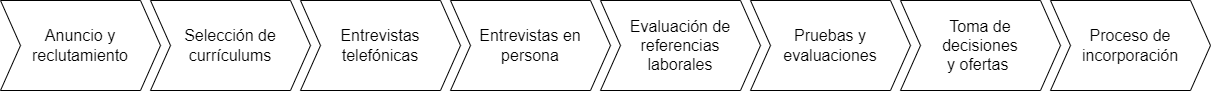

The diagram above was exported from draw.io. Its source (the exported page's mxGraphModel, read from the mxfile embedded in the PNG):
<mxGraphModel dx="1050" dy="522" grid="1" gridSize="10" guides="1" tooltips="1" connect="1" arrows="1" fold="1" page="1" pageScale="1" pageWidth="827" pageHeight="1169" math="0" shadow="0">
  <root>
    <mxCell id="0" />
    <mxCell id="1" parent="0" />
    <mxCell id="nyq8YQ-VcMeIDjMjhjQY-1" value="&lt;span style=&quot;font-size: 12pt;&quot; lang=&quot;es&quot;&gt;&lt;font face=&quot;Helvetica&quot;&gt;Anuncio y&lt;br&gt;reclutamiento&lt;/font&gt;&lt;/span&gt;" style="shape=step;perimeter=stepPerimeter;whiteSpace=wrap;html=1;fixedSize=1;" vertex="1" parent="1">
      <mxGeometry x="60" y="50" width="160" height="90" as="geometry" />
    </mxCell>
    <mxCell id="nyq8YQ-VcMeIDjMjhjQY-3" value="&lt;span style=&quot;font-size: 12pt;&quot; lang=&quot;es&quot;&gt;&lt;font face=&quot;Helvetica&quot;&gt;Selección de&lt;br&gt;currículums&lt;/font&gt;&lt;/span&gt;" style="shape=step;perimeter=stepPerimeter;whiteSpace=wrap;html=1;fixedSize=1;" vertex="1" parent="1">
      <mxGeometry x="210" y="50" width="160" height="90" as="geometry" />
    </mxCell>
    <mxCell id="nyq8YQ-VcMeIDjMjhjQY-4" value="&lt;span style=&quot;font-size: 12pt;&quot; lang=&quot;es&quot;&gt;&lt;font face=&quot;Helvetica&quot;&gt;Entrevistas&lt;br&gt;telefónicas&lt;/font&gt;&lt;/span&gt;" style="shape=step;perimeter=stepPerimeter;whiteSpace=wrap;html=1;fixedSize=1;" vertex="1" parent="1">
      <mxGeometry x="360" y="50" width="160" height="90" as="geometry" />
    </mxCell>
    <mxCell id="nyq8YQ-VcMeIDjMjhjQY-5" value="&lt;span style=&quot;font-size: 12pt;&quot; lang=&quot;es&quot;&gt;Entrevistas en&lt;br&gt;persona&lt;/span&gt;" style="shape=step;perimeter=stepPerimeter;whiteSpace=wrap;html=1;fixedSize=1;" vertex="1" parent="1">
      <mxGeometry x="510" y="50" width="160" height="90" as="geometry" />
    </mxCell>
    <mxCell id="nyq8YQ-VcMeIDjMjhjQY-6" value="&lt;span style=&quot;font-size: 12pt;&quot; lang=&quot;es&quot;&gt;&lt;font face=&quot;Helvetica&quot;&gt;Evaluación de&lt;br&gt;referencias&lt;/font&gt;&lt;/span&gt;&lt;div&gt;&lt;span style=&quot;font-size: 12pt;&quot; lang=&quot;es&quot;&gt;&lt;font face=&quot;Helvetica&quot;&gt;laborales&lt;/font&gt;&lt;/span&gt;&lt;/div&gt;" style="shape=step;perimeter=stepPerimeter;whiteSpace=wrap;html=1;fixedSize=1;" vertex="1" parent="1">
      <mxGeometry x="660" y="50" width="160" height="90" as="geometry" />
    </mxCell>
    <mxCell id="nyq8YQ-VcMeIDjMjhjQY-7" value="&lt;span style=&quot;font-size: 12pt;&quot; lang=&quot;es&quot;&gt;&lt;font face=&quot;Helvetica&quot;&gt;Pruebas y&lt;br&gt;evaluaciones&lt;/font&gt;&lt;/span&gt;" style="shape=step;perimeter=stepPerimeter;whiteSpace=wrap;html=1;fixedSize=1;" vertex="1" parent="1">
      <mxGeometry x="810" y="50" width="160" height="90" as="geometry" />
    </mxCell>
    <mxCell id="nyq8YQ-VcMeIDjMjhjQY-8" value="&lt;span style=&quot;font-size:12.0pt;line-height:&lt;br/&gt;115%;font-family:&amp;quot;Arial&amp;quot;,sans-serif;mso-fareast-font-family:Arial;mso-ansi-language:&lt;br/&gt;#000A;mso-fareast-language:ES-BO;mso-bidi-language:AR-SA&quot; lang=&quot;es&quot;&gt;Toma de&lt;/span&gt;&lt;div&gt;&lt;span style=&quot;font-size:12.0pt;line-height:&lt;br/&gt;115%;font-family:&amp;quot;Arial&amp;quot;,sans-serif;mso-fareast-font-family:Arial;mso-ansi-language:&lt;br/&gt;#000A;mso-fareast-language:ES-BO;mso-bidi-language:AR-SA&quot; lang=&quot;es&quot;&gt;decisiones&lt;/span&gt;&lt;div&gt;&lt;span style=&quot;font-size:12.0pt;line-height:&lt;br/&gt;115%;font-family:&amp;quot;Arial&amp;quot;,sans-serif;mso-fareast-font-family:Arial;mso-ansi-language:&lt;br/&gt;#000A;mso-fareast-language:ES-BO;mso-bidi-language:AR-SA&quot; lang=&quot;es&quot;&gt;y ofertas&amp;nbsp;&lt;/span&gt;&lt;br&gt;&lt;/div&gt;&lt;/div&gt;" style="shape=step;perimeter=stepPerimeter;whiteSpace=wrap;html=1;fixedSize=1;" vertex="1" parent="1">
      <mxGeometry x="960" y="50" width="160" height="90" as="geometry" />
    </mxCell>
    <mxCell id="nyq8YQ-VcMeIDjMjhjQY-9" value="&lt;span style=&quot;font-size:12.0pt;line-height:&lt;br/&gt;115%;font-family:&amp;quot;Arial&amp;quot;,sans-serif;mso-fareast-font-family:Arial;mso-ansi-language:&lt;br/&gt;#000A;mso-fareast-language:ES-BO;mso-bidi-language:AR-SA&quot; lang=&quot;es&quot;&gt;Proceso de&lt;br/&gt;incorporación&lt;/span&gt;" style="shape=step;perimeter=stepPerimeter;whiteSpace=wrap;html=1;fixedSize=1;" vertex="1" parent="1">
      <mxGeometry x="1110" y="50" width="160" height="90" as="geometry" />
    </mxCell>
  </root>
</mxGraphModel>